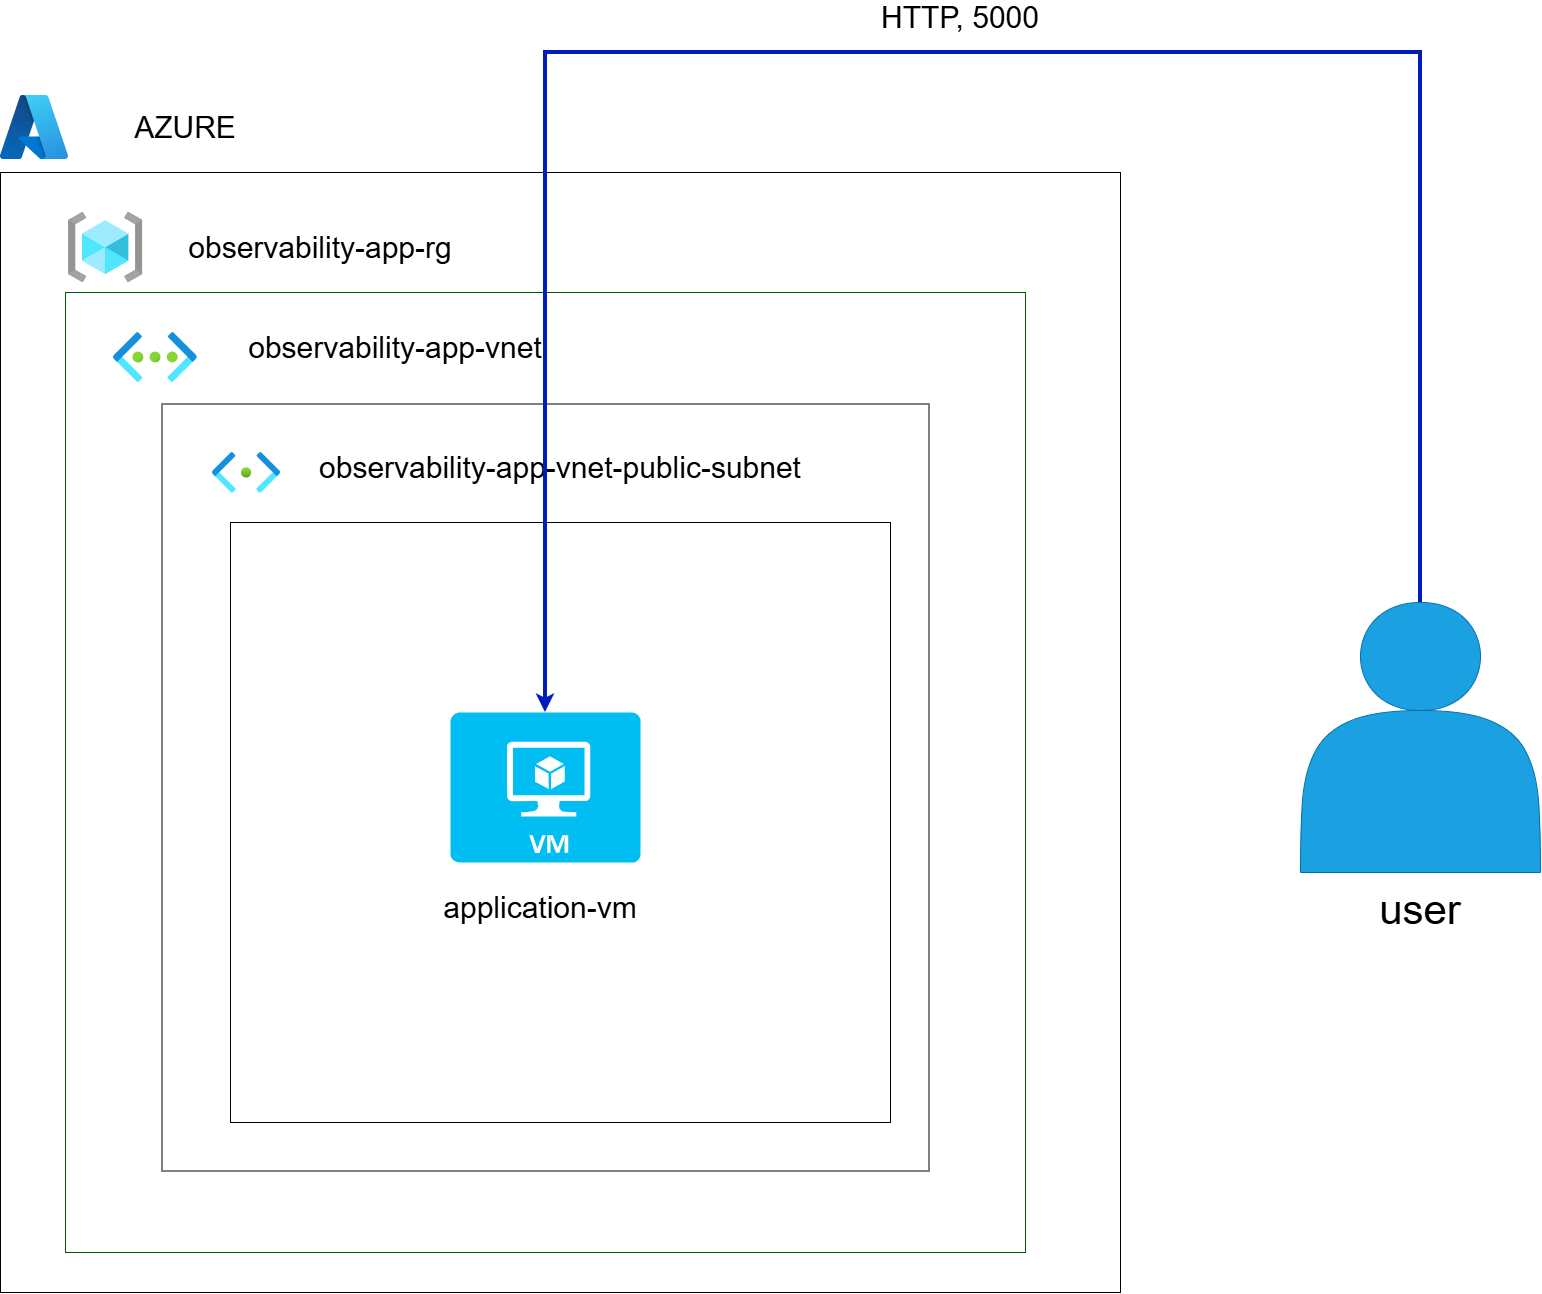

The diagram above was exported from draw.io. Its source (the exported page's mxGraphModel, read from the mxfile embedded in the PNG):
<mxGraphModel dx="3974" dy="2833" grid="1" gridSize="10" guides="1" tooltips="1" connect="1" arrows="1" fold="1" page="1" pageScale="1" pageWidth="850" pageHeight="1100" math="0" shadow="0">
  <root>
    <mxCell id="0" />
    <mxCell id="1" parent="0" />
    <mxCell id="R7ntBztUGGx2mhzBkgky-12" parent="1" style="whiteSpace=wrap;html=1;aspect=fixed;fillColor=none;strokeColor=light-dark(#000000,#3399FF);" value="" vertex="1">
      <mxGeometry height="1120" width="1120" x="-30" y="-200" as="geometry" />
    </mxCell>
    <mxCell id="R7ntBztUGGx2mhzBkgky-4" parent="1" style="whiteSpace=wrap;html=1;aspect=fixed;fillColor=none;fontColor=#ffffff;strokeColor=light-dark(#005700,#33FFFF);" value="" vertex="1">
      <mxGeometry height="960" width="960" x="35" y="-80" as="geometry" />
    </mxCell>
    <mxCell id="R7ntBztUGGx2mhzBkgky-1" parent="1" style="image;aspect=fixed;html=1;points=[];align=center;fontSize=12;image=img/lib/azure2/networking/Virtual_Networks.svg;" value="" vertex="1">
      <mxGeometry height="50" width="83.75" x="83" y="-40" as="geometry" />
    </mxCell>
    <mxCell id="R7ntBztUGGx2mhzBkgky-2" parent="1" style="whiteSpace=wrap;html=1;aspect=fixed;fillColor=none;" value="" vertex="1">
      <mxGeometry height="767" width="767" x="131.5" y="31.5" as="geometry" />
    </mxCell>
    <mxCell id="R7ntBztUGGx2mhzBkgky-3" parent="1" style="text;html=1;whiteSpace=wrap;strokeColor=none;fillColor=none;align=center;verticalAlign=middle;rounded=0;" value="&lt;font style=&quot;font-size: 30px;&quot;&gt;observability-app-vnet&lt;/font&gt;" vertex="1">
      <mxGeometry height="30" width="330" x="200" y="-40" as="geometry" />
    </mxCell>
    <mxCell id="R7ntBztUGGx2mhzBkgky-5" parent="1" style="image;aspect=fixed;html=1;points=[];align=center;fontSize=12;image=img/lib/azure2/general/Resource_Groups.svg;" value="" vertex="1">
      <mxGeometry height="70" width="74.38" x="38" y="-160" as="geometry" />
    </mxCell>
    <mxCell id="R7ntBztUGGx2mhzBkgky-6" parent="1" style="text;html=1;whiteSpace=wrap;strokeColor=none;fillColor=none;align=center;verticalAlign=middle;rounded=0;" value="&lt;font style=&quot;font-size: 30px;&quot;&gt;observability-app-rg&lt;/font&gt;" vertex="1">
      <mxGeometry height="30" width="280" x="150" y="-140" as="geometry" />
    </mxCell>
    <mxCell id="R7ntBztUGGx2mhzBkgky-7" parent="1" style="rounded=0;whiteSpace=wrap;html=1;fillColor=none;strokeColor=light-dark(#000000,#FF3333);" value="" vertex="1">
      <mxGeometry height="600" width="660" x="200" y="150" as="geometry" />
    </mxCell>
    <mxCell id="R7ntBztUGGx2mhzBkgky-8" parent="1" style="image;aspect=fixed;html=1;points=[];align=center;fontSize=12;image=img/lib/azure2/networking/Subnet.svg;" value="" vertex="1">
      <mxGeometry height="40.72" width="68" x="182" y="80" as="geometry" />
    </mxCell>
    <mxCell id="R7ntBztUGGx2mhzBkgky-9" parent="1" style="text;html=1;whiteSpace=wrap;strokeColor=none;fillColor=none;align=center;verticalAlign=middle;rounded=0;" value="&lt;font style=&quot;font-size: 30px;&quot;&gt;observability-app-vnet-public-subnet&lt;/font&gt;" vertex="1">
      <mxGeometry height="30" width="520" x="270" y="80.00000000000001" as="geometry" />
    </mxCell>
    <mxCell id="R7ntBztUGGx2mhzBkgky-10" parent="1" style="verticalLabelPosition=bottom;html=1;verticalAlign=top;align=center;strokeColor=none;fillColor=#00BEF2;shape=mxgraph.azure.virtual_machine;" value="" vertex="1">
      <mxGeometry height="150" width="190" x="420" y="340" as="geometry" />
    </mxCell>
    <mxCell id="R7ntBztUGGx2mhzBkgky-11" parent="1" style="text;html=1;whiteSpace=wrap;strokeColor=none;fillColor=none;align=center;verticalAlign=middle;rounded=0;" value="&lt;font style=&quot;font-size: 30px;&quot;&gt;application-vm&lt;/font&gt;" vertex="1">
      <mxGeometry height="30" width="360" x="330" y="520" as="geometry" />
    </mxCell>
    <mxCell id="R7ntBztUGGx2mhzBkgky-13" parent="1" style="text;html=1;whiteSpace=wrap;strokeColor=none;fillColor=none;align=center;verticalAlign=middle;rounded=0;" value="&lt;font style=&quot;font-size: 30px;&quot;&gt;AZURE&lt;/font&gt;" vertex="1">
      <mxGeometry height="50" width="210" x="50" y="-270" as="geometry" />
    </mxCell>
    <mxCell id="R7ntBztUGGx2mhzBkgky-15" parent="1" style="image;aspect=fixed;html=1;points=[];align=center;fontSize=12;image=img/lib/azure2/other/Azure_A.svg;" value="" vertex="1">
      <mxGeometry height="64.12" width="68" x="-30" y="-277.06" as="geometry" />
    </mxCell>
    <mxCell id="R7ntBztUGGx2mhzBkgky-17" parent="1" style="shape=actor;whiteSpace=wrap;html=1;fillColor=#1ba1e2;fontColor=#ffffff;strokeColor=#006EAF;" value="" vertex="1">
      <mxGeometry height="270" width="240" x="1270" y="230" as="geometry" />
    </mxCell>
    <mxCell id="R7ntBztUGGx2mhzBkgky-18" parent="1" style="text;html=1;whiteSpace=wrap;strokeColor=none;fillColor=none;align=center;verticalAlign=middle;rounded=0;" value="&lt;font style=&quot;font-size: 42px;&quot;&gt;user&lt;/font&gt;" vertex="1">
      <mxGeometry height="75" width="240" x="1270" y="500" as="geometry" />
    </mxCell>
    <mxCell id="R7ntBztUGGx2mhzBkgky-19" edge="1" parent="1" source="R7ntBztUGGx2mhzBkgky-17" style="edgeStyle=orthogonalEdgeStyle;rounded=0;orthogonalLoop=1;jettySize=auto;html=1;exitX=0.5;exitY=0;exitDx=0;exitDy=0;entryX=0.5;entryY=0;entryDx=0;entryDy=0;entryPerimeter=0;strokeWidth=4;fillColor=#0050ef;strokeColor=#001DBC;" target="R7ntBztUGGx2mhzBkgky-10">
      <mxGeometry relative="1" as="geometry">
        <Array as="points">
          <mxPoint x="1390" y="-320" />
          <mxPoint x="515" y="-320" />
        </Array>
      </mxGeometry>
    </mxCell>
    <mxCell id="R7ntBztUGGx2mhzBkgky-20" parent="1" style="text;html=1;whiteSpace=wrap;strokeColor=none;fillColor=none;align=center;verticalAlign=middle;rounded=0;" value="&lt;font style=&quot;font-size: 30px;&quot;&gt;HTTP, 5000&lt;/font&gt;" vertex="1">
      <mxGeometry height="30" width="320" x="770" y="-370" as="geometry" />
    </mxCell>
  </root>
</mxGraphModel>